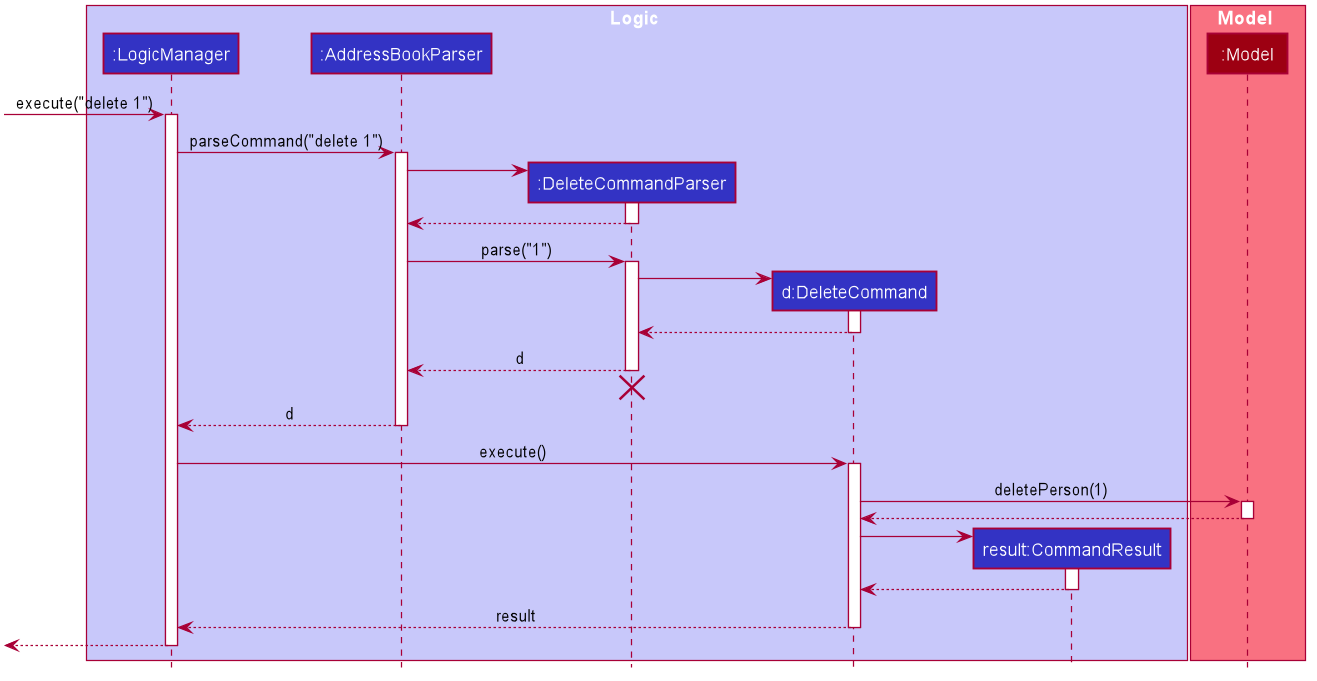

The diagram above was rendered by PlantUML. Its source (embedded in the PNG):
@startuml








skinparam BackgroundColor #FFFFFFF

skinparam Shadowing false

skinparam Class {
    FontColor #FFFFFF
    BorderThickness 1
    BorderColor #FFFFFF
    StereotypeFontColor #FFFFFF
    FontName Arial
}

skinparam Actor {
    BorderColor #000000
    Color #000000
    FontName Arial
}

skinparam Sequence {
    MessageAlign center
    BoxFontSize 15
    BoxPadding 0
    BoxFontColor #FFFFFF
    FontName Arial
}

skinparam Participant {
    FontColor #FFFFFFF
    Padding 20
}

skinparam MinClassWidth 50
skinparam ParticipantPadding 10
skinparam Shadowing false
skinparam DefaultTextAlignment center
skinparam packageStyle Rectangle

hide footbox
hide members
hide circle

box Logic #C8C8FA
participant ":LogicManager" as LogicManager #3333C4
participant ":AddressBookParser" as AddressBookParser #3333C4
participant ":DeleteCommandParser" as DeleteCommandParser #3333C4
participant "d:DeleteCommand" as DeleteCommand #3333C4
participant "result:CommandResult" as CommandResult #3333C4
end box

box Model #F97181
participant ":Model" as Model #9D0012
end box

[-> LogicManager : execute("delete 1")
activate LogicManager

LogicManager -> AddressBookParser : parseCommand("delete 1")
activate AddressBookParser

create DeleteCommandParser
AddressBookParser -> DeleteCommandParser
activate DeleteCommandParser

DeleteCommandParser --> AddressBookParser
deactivate DeleteCommandParser

AddressBookParser -> DeleteCommandParser : parse("1")
activate DeleteCommandParser

create DeleteCommand
DeleteCommandParser -> DeleteCommand
activate DeleteCommand

DeleteCommand --> DeleteCommandParser
deactivate DeleteCommand

DeleteCommandParser --> AddressBookParser : d
deactivate DeleteCommandParser
DeleteCommandParser -[hidden]-> AddressBookParser
destroy DeleteCommandParser

AddressBookParser --> LogicManager : d
deactivate AddressBookParser

LogicManager -> DeleteCommand : execute()
activate DeleteCommand

DeleteCommand -> Model : deletePerson(1)
activate Model

Model --> DeleteCommand
deactivate Model

create CommandResult
DeleteCommand -> CommandResult
activate CommandResult

CommandResult --> DeleteCommand
deactivate CommandResult

DeleteCommand --> LogicManager : result
deactivate DeleteCommand

[<--LogicManager
deactivate LogicManager
@enduml